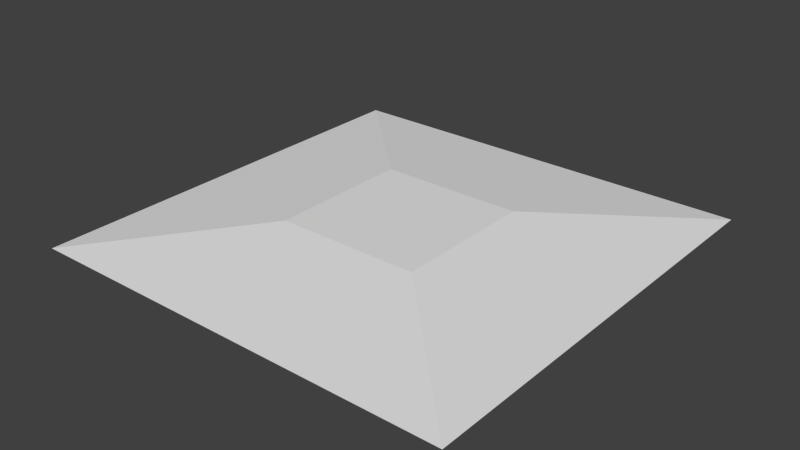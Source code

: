# Source: Divergence_Face.blend  (saved by Blender 2.76.0; exported with 4.5.12 LTS)
import bpy
from mathutils import Matrix  # noqa: F401  (used for matrix-valued properties, if any)

bpy.ops.wm.read_factory_settings(use_empty=True)
scene = bpy.context.scene
scene.name = 'Scene'

# ---- collections
col_collection_1 = bpy.data.collections.new('Collection 1'); scene.collection.children.link(col_collection_1)

# ---- world
world_world = bpy.data.worlds.new('World'); scene.world = world_world
world_world.color = (0.05088, 0.05088, 0.05088)
world_world.use_sun_shadow = False
world_world.sun_shadow_jitter_overblur = 0.0
world_world.cycles.sampling_method = 'MANUAL'
world_world.cycles.sample_map_resolution = 256

# ---- meshes
me_plane_002 = bpy.data.meshes.new('Plane.002')
me_plane_002.from_pydata([(-0.5, -0.5, 0.0), (0.5, -0.5, 0.0), (-0.5, 0.5, 0.0), (0.5, 0.5, 0.0), (-0.1667, -0.5, 0.0), (0.1667, -0.5, 0.0), (0.1667, 0.5, 0.0), (-0.1667, 0.5, 0.0), (-0.5, 0.1667, 0.0), (-0.5, -0.1667, 0.0), (0.5, -0.1667, 0.0), (0.5, 0.1667, 0.0), (-0.1667, -0.1667, 0.0), (-0.1667, 0.1667, 0.0), (0.1667, -0.1667, 0.0), (0.1667, 0.1667, 0.0), (-0.1667, -0.1667, 0.0), (-0.1667, 0.1667, 0.0), (0.1667, -0.1667, 0.0), (0.1667, 0.1667, 0.0), (-0.1667, -0.1667, 0.0), (-0.1667, 0.1667, 0.0), (0.1667, -0.1667, 0.0), (0.1667, 0.1667, 0.0), (0.1667, 0.1667, 0.04099), (0.1667, -0.1667, 0.04099), (-0.1667, 0.1667, 0.04099), (-0.1667, -0.1667, 0.04099), (-0.4999, -0.4999, -0.0009962), (0.4999, -0.4999, -0.0009962), (-0.4999, 0.4999, -0.0009962), (0.4999, 0.4999, -0.0009962), (-0.1666, -0.4999, -0.0009953), (0.1666, -0.4999, -0.0009953), (0.1666, 0.4999, -0.0009953), (-0.1666, 0.4999, -0.0009953), (-0.4999, 0.1666, -0.0009953), (-0.4999, -0.1666, -0.0009953), (0.4999, -0.1666, -0.0009953), (0.4999, 0.1666, -0.0009953), (-0.166, -0.166, 0.0), (-0.166, 0.166, 0.0), (0.166, -0.166, 0.0), (0.166, 0.166, 0.0), (-0.166, -0.166, 0.0), (-0.166, 0.166, 0.0), (0.166, -0.166, 0.0), (0.166, 0.166, 0.0), (-0.166, -0.166, 0.0), (-0.166, 0.166, 0.0), (0.166, -0.166, 0.0), (0.166, 0.166, 0.0), (0.1666, 0.1666, 0.03999), (0.1666, -0.1666, 0.03999), (-0.1666, 0.1666, 0.03999), (-0.1666, -0.1666, 0.03999)], [(13, 17), (19, 15), (18, 14), (12, 16), (18, 22), (20, 16), (21, 17), (23, 19), (41, 45), (47, 43), (46, 42), (40, 44), (46, 50), (48, 44), (49, 45), (51, 47)], [(3, 6, 24, 11), (0, 4, 27, 9), (4, 5, 25, 27), (11, 24, 25, 10), (2, 8, 26, 7), (1, 10, 25, 5), (8, 9, 27, 26), (7, 26, 24, 6), (27, 25, 24, 26), (39, 52, 34, 31), (37, 55, 32, 28), (55, 53, 33, 32), (38, 53, 52, 39), (35, 54, 36, 30), (33, 53, 38, 29), (54, 55, 37, 36), (34, 52, 54, 35), (54, 52, 53, 55), (0, 9, 37, 28), (1, 5, 33, 29), (3, 11, 39, 31), (2, 7, 35, 30), (4, 0, 28, 32), (5, 4, 32, 33), (6, 3, 31, 34), (7, 6, 34, 35), (8, 2, 30, 36), (9, 8, 36, 37), (10, 1, 29, 38), (11, 10, 38, 39)])
me_plane_002.use_remesh_preserve_volume = False
me_plane_002.use_remesh_preserve_attributes = False
me_plane_002.use_mirror_vertex_groups = False
me_plane_002.update()

# ---- objects
ob_plane = bpy.data.objects.new('Plane', me_plane_002)

# ---- transforms, parenting, visibility, modifiers, constraints
ob_plane.location = (0.0, 0.0, 0.0)
ob_plane.lineart.crease_threshold = 0.0

# ---- collection membership
col_collection_1.objects.link(ob_plane)

# ---- scene / render settings (as saved in the file)
scene.frame_start = 1; scene.frame_end = 250; scene.frame_set(1)
scene.render.engine = 'BLENDER_EEVEE_NEXT'
scene.render.resolution_percentage = 50
scene.render.dither_intensity = 0.0
scene.cycles.use_denoising = False
scene.cycles.samples = 10
scene.cycles.sampling_pattern = 'TABULATED_SOBOL'
scene.cycles.light_sampling_threshold = 0.0
scene.cycles.use_adaptive_sampling = False
scene.cycles.use_light_tree = False
scene.cycles.blur_glossy = 0.0
scene.cycles.pixel_filter_type = 'GAUSSIAN'
scene.cycles.sample_clamp_indirect = 0.0
scene.view_settings.view_transform = 'Standard'
bpy.context.view_layer.update()

# ---- added for rendering (the .blend has no active camera and no usable light): camera, sun
cam_auto = bpy.data.cameras.new('AutoCamera')
cam_auto.lens = 50.0
cam_auto.sensor_width = 36.0
cam_auto.clip_end = 1000.0
ob_auto_camera = bpy.data.objects.new('AutoCamera', cam_auto)
scene.collection.objects.link(ob_auto_camera)
ob_auto_camera.location = (1.30904, -1.57085, 1.06723)
ob_auto_camera.rotation_euler = (1.09748, -7.21219e-08, 0.694738)
scene.camera = ob_auto_camera
light_auto_sun = bpy.data.lights.new('AutoSun', 'SUN')
light_auto_sun.energy = 3.0
light_auto_sun.angle = 0.0523599
ob_auto_sun = bpy.data.objects.new('AutoSun', light_auto_sun)
scene.collection.objects.link(ob_auto_sun)
ob_auto_sun.rotation_euler = (0.872665, 0.174533, 0.523599)
bpy.context.view_layer.update()

